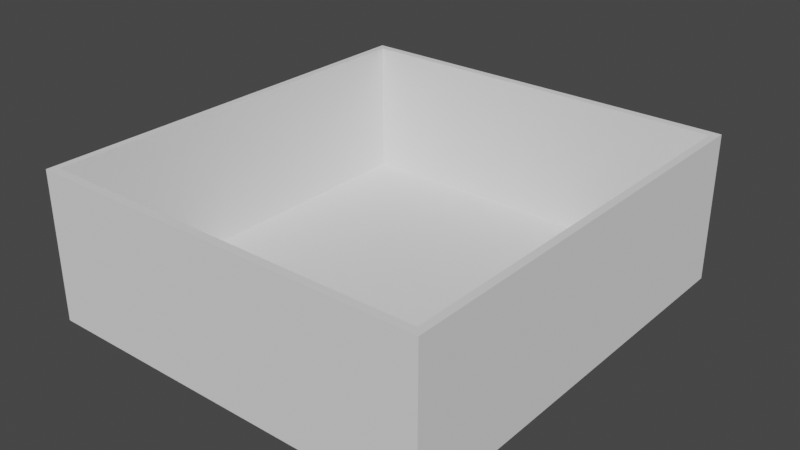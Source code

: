 # Source: drawerbox.blend  (saved by Blender 2.92.15; exported with 4.5.12 LTS)
import bpy
from mathutils import Matrix  # noqa: F401  (used for matrix-valued properties, if any)

bpy.ops.wm.read_factory_settings(use_empty=True)
scene = bpy.context.scene
scene.name = 'Scene'

# ---- collections
col_collection = bpy.data.collections.new('Collection'); scene.collection.children.link(col_collection)

# ---- world
world_world = bpy.data.worlds.new('World'); scene.world = world_world
world_world.use_nodes = True; world_world.node_tree.nodes.clear()
_N = world_world.node_tree.nodes; _L = world_world.node_tree.links
n0 = _N.new('ShaderNodeOutputWorld'); n0.name = 'World Output'; n0.location = (300, 300)
n1 = _N.new('ShaderNodeBackground'); n1.name = 'Background'; n1.location = (10, 300)
n1.inputs[0].default_value = (0.05088, 0.05088, 0.05088, 1.0)
_L.new(n1.outputs[0], n0.inputs[0])
n0.is_active_output = True
world_world.color = (0.05088, 0.05088, 0.05088)
world_world.use_sun_shadow = False
world_world.sun_shadow_jitter_overblur = 0.0

# ---- meshes
me_cube_004 = bpy.data.meshes.new('Cube.004')
me_cube_004.from_pydata([(-21.34, 3.787, -5.945), (-21.34, 15.07, -5.945), (-10.89, 3.787, -5.945), (-10.89, 15.07, -5.945), (-21.55, 3.565, -6.238), (-21.55, 3.565, -2.213), (-21.55, 15.29, -6.238), (-21.55, 15.29, -2.213), (-10.68, 3.565, -6.238), (-10.68, 3.565, -2.213), (-10.68, 15.29, -6.238), (-10.68, 15.29, -2.213), (-21.34, 3.787, -2.213), (-21.34, 15.07, -2.213), (-10.89, 15.07, -2.213), (-10.89, 3.787, -2.213)], [], [(4, 5, 7, 6), (6, 7, 11, 10), (10, 11, 9, 8), (8, 9, 5, 4), (6, 10, 8, 4), (12, 0, 1, 13), (13, 1, 3, 14), (3, 2, 15, 14), (2, 0, 12, 15), (1, 0, 2, 3), (15, 9, 11, 7, 5, 12, 13, 14), (12, 5, 9, 15)])
_uv = me_cube_004.uv_layers.new(name='UVMap')
_uv.uv.foreach_set('vector', [0.375, 0.0, 0.625, 0.0, 0.625, 0.25, 0.375, 0.25, 0.375, 0.25, 0.625, 0.25, 0.625, 0.5, 0.375, 0.5, 0.375, 0.5, 0.625, 0.5, 0.625, 0.75, 0.375, 0.75, 0.375, 0.75, 0.625, 0.75, 0.625, 1.0, 0.375, 1.0, 0.125, 0.5, 0.375, 0.5, 0.375, 0.75, 0.125, 0.75, 0.6159, 0.0, 0.375, 0.0, 0.375, 0.25, 0.6159, 0.25, 0.6159, 0.25, 0.375, 0.25, 0.375, 0.5, 0.6159, 0.5, 0.375, 0.5, 0.375, 0.75, 0.6159, 0.75, 0.6159, 0.5, 0.375, 0.75, 0.375, 1.0, 0.6159, 1.0, 0.6159, 0.75, 0.125, 0.5, 0.125, 0.75, 0.375, 0.75, 0.375, 0.5, 0.6297, 0.7453, 0.625, 0.75, 0.625, 0.5, 0.875, 0.5, 0.875, 0.75, 0.8703, 0.7453, 0.8703, 0.5047, 0.6297, 0.5047, 0.8703, 0.7453, 0.875, 0.75, 0.625, 0.75, 0.6297, 0.7453])
me_cube_004.use_remesh_fix_poles = True
me_cube_004.use_remesh_preserve_attributes = False
me_cube_004.use_mirror_vertex_groups = False
me_cube_004.update()
me_cube_006 = bpy.data.meshes.new('Cube.006')
me_cube_006.from_pydata([(-0.2832, -1.982, -0.1625), (-0.2832, -1.982, 0.1625), (-0.2832, 1.982, -0.1625), (-0.2832, 1.982, 0.1625), (0.2832, -1.982, -0.1625), (0.2832, -1.982, 0.1625), (0.2832, 1.982, -0.1625), (0.2832, 1.982, 0.1625)], [], [(0, 1, 3, 2), (2, 3, 7, 6), (6, 7, 5, 4), (4, 5, 1, 0), (2, 6, 4, 0), (7, 3, 1, 5)])
_uv = me_cube_006.uv_layers.new(name='UVMap')
_uv.uv.foreach_set('vector', [0.375, 0.0, 0.625, 0.0, 0.625, 0.25, 0.375, 0.25, 0.375, 0.25, 0.625, 0.25, 0.625, 0.5, 0.375, 0.5, 0.375, 0.5, 0.625, 0.5, 0.625, 0.75, 0.375, 0.75, 0.375, 0.75, 0.625, 0.75, 0.625, 1.0, 0.375, 1.0, 0.125, 0.5, 0.375, 0.5, 0.375, 0.75, 0.125, 0.75, 0.625, 0.5, 0.875, 0.5, 0.875, 0.75, 0.625, 0.75])
me_cube_006.use_remesh_fix_poles = True
me_cube_006.use_remesh_preserve_attributes = False
me_cube_006.use_mirror_vertex_groups = False
me_cube_006.update()

# ---- objects
ob_cube_002 = bpy.data.objects.new('Cube.002', me_cube_004)
ob_cube = bpy.data.objects.new('Cube', me_cube_006)

# ---- transforms, parenting, visibility, modifiers, constraints
ob_cube_002.location = (0.0, 0.0, 0.0)
ob_cube_002.lineart.crease_threshold = 0.0
ob_cube.location = (-16.23, 15.46, -3.744)
ob_cube.rotation_euler = (-1.571, -1.571, 0.0)
ob_cube.lineart.crease_threshold = 0.0

# ---- collection membership
col_collection.objects.link(ob_cube_002)
col_collection.objects.link(ob_cube)

# ---- scene / render settings (as saved in the file)
scene.frame_start = 1; scene.frame_end = 250; scene.frame_set(1)
scene.render.engine = 'BLENDER_EEVEE_NEXT'
scene.cycles.use_denoising = False
scene.cycles.samples = 128
scene.cycles.sampling_pattern = 'TABULATED_SOBOL'
scene.cycles.use_adaptive_sampling = False
scene.cycles.use_light_tree = False
scene.view_settings.view_transform = 'Filmic'
bpy.context.view_layer.update()

# ---- added for rendering (the .blend has no active camera and no usable light): camera, sun
cam_auto = bpy.data.cameras.new('AutoCamera')
cam_auto.lens = 50.0
cam_auto.sensor_width = 36.0
cam_auto.clip_end = 1000.0
ob_auto_camera = bpy.data.objects.new('AutoCamera', cam_auto)
scene.collection.objects.link(ob_auto_camera)
ob_auto_camera.location = (-0.646543, -8.97116, 8.14967)
ob_auto_camera.rotation_euler = (1.09748, -7.21219e-08, 0.694738)
scene.camera = ob_auto_camera
light_auto_sun = bpy.data.lights.new('AutoSun', 'SUN')
light_auto_sun.energy = 3.0
light_auto_sun.angle = 0.0523599
ob_auto_sun = bpy.data.objects.new('AutoSun', light_auto_sun)
scene.collection.objects.link(ob_auto_sun)
ob_auto_sun.rotation_euler = (0.872665, 0.174533, 0.523599)
bpy.context.view_layer.update()
